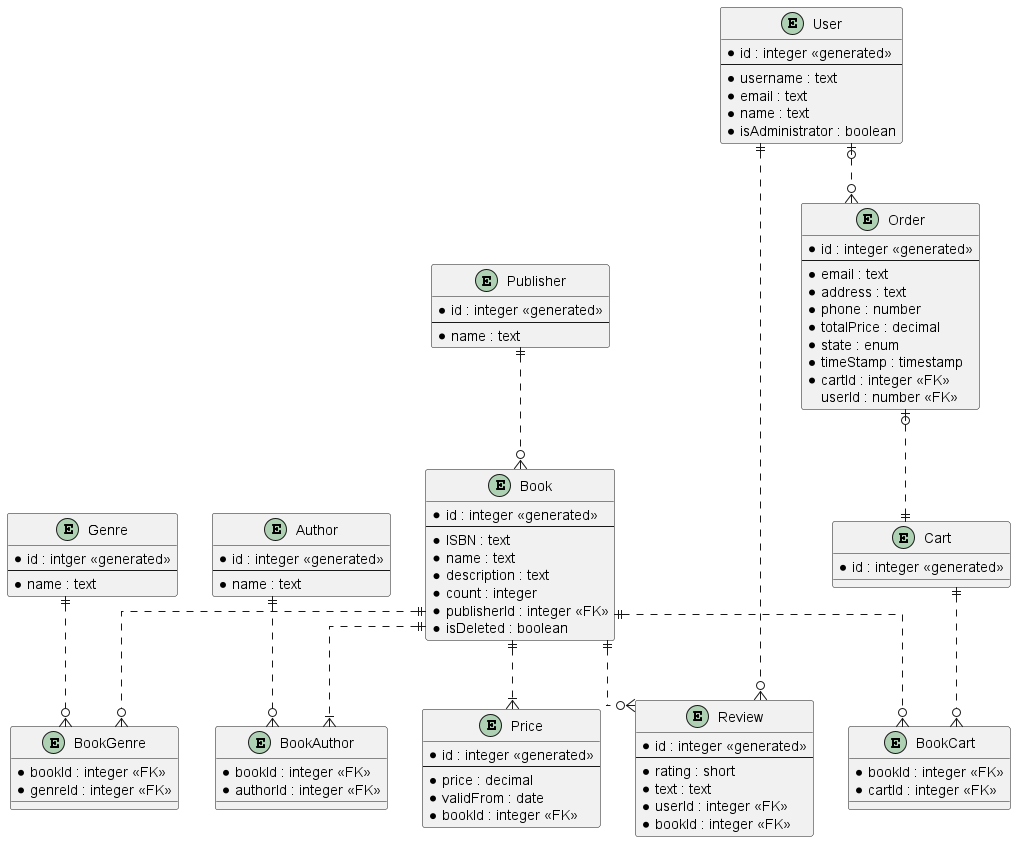

The diagram above was rendered by PlantUML. Its source (embedded in the PNG):
@startuml
skinparam linetype ortho

Entity Genre {
 * id : intger <<generated>>
 --
 * name : text
}

Entity Author {
 * id : integer <<generated>>
 --
 * name : text
}

Entity Publisher {
 * id : integer <<generated>>
 --
 * name : text
}

Entity Book {
 * id : integer <<generated>>
 --
 * ISBN : text
 * name : text
 * description : text
 * count : integer
 * publisherId : integer <<FK>>
 * isDeleted : boolean
}

Entity BookGenre {
 * bookId : integer <<FK>>
 * genreId : integer <<FK>>
}

Entity BookAuthor {
 * bookId : integer <<FK>>
 * authorId : integer <<FK>>
}

Entity Price {
 * id : integer <<generated>>
 --
 * price : decimal
 * validFrom : date
 * bookId : integer <<FK>>
}

Entity Cart {
 * id : integer <<generated>>
}

Entity BookCart {
 * bookId : integer <<FK>>
 * cartId : integer <<FK>>
}

Entity Order {
 * id : integer <<generated>>
 --
 * email : text
 * address : text
 * phone : number
 * totalPrice : decimal
 * state : enum
 * timeStamp : timestamp
 * cartId : integer <<FK>>
 userId : number <<FK>>
}

Entity User {
 * id : integer <<generated>>
 --
 * username : text
 * email : text
 * name : text
 * isAdministrator : boolean
}

Entity Review {
 * id : integer <<generated>>
 --
 * rating : short
 * text : text
 * userId : integer <<FK>>
 * bookId : integer <<FK>>
}

Genre ||..o{ BookGenre
Book ||..o{ BookGenre
Publisher ||..o{ Book
Author ||..o{ BookAuthor
Book ||..|{ BookAuthor
Book ||..|{ Price
Book ||..o{ BookCart
Cart ||..o{ BookCart
Order |o..|| Cart
User |o..o{ Order
User ||..o{ Review
Book ||..o{ Review
@enduml